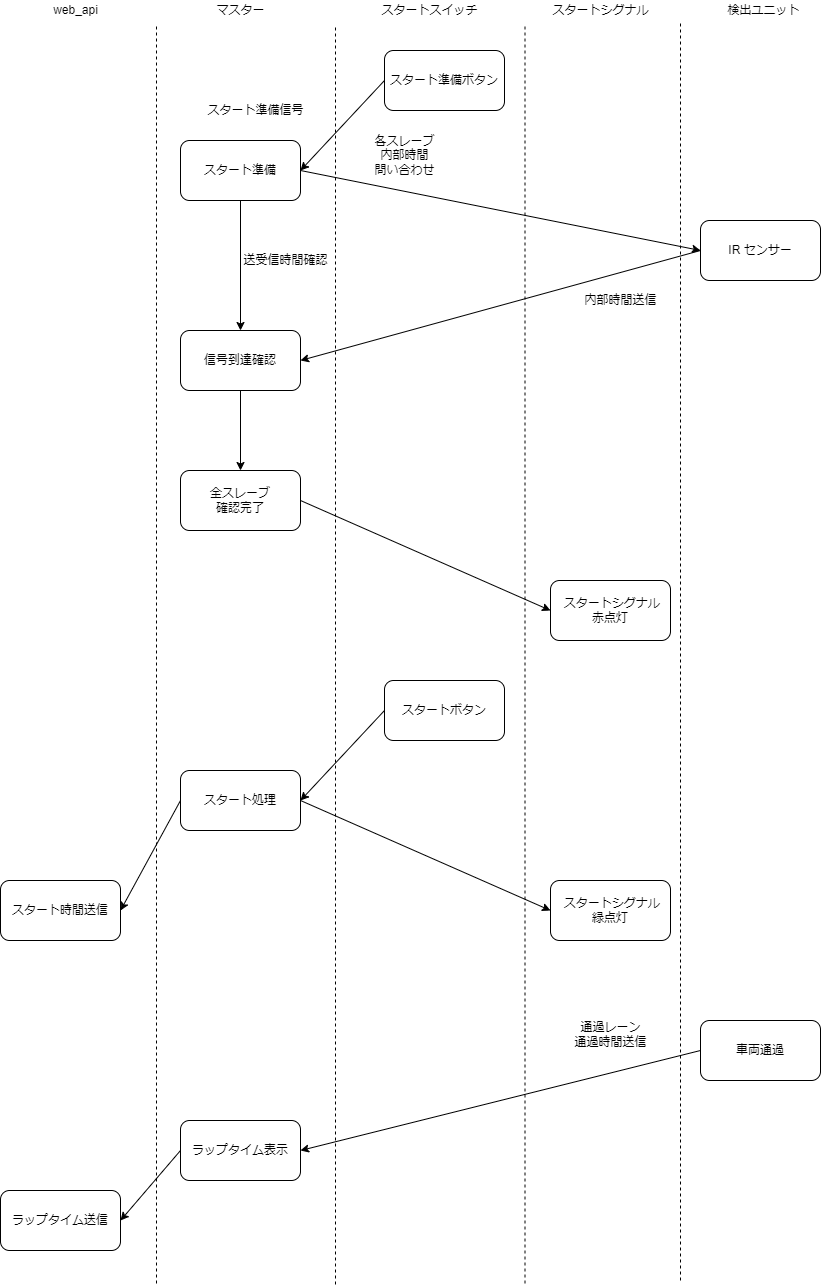

The diagram above was exported from draw.io. Its source (the exported page's mxGraphModel, read from the mxfile embedded in the PNG):
<mxGraphModel dx="2690" dy="1032" grid="1" gridSize="10" guides="1" tooltips="1" connect="1" arrows="1" fold="1" page="1" pageScale="1" pageWidth="827" pageHeight="1169" background="#ffffff" math="0" shadow="0">
  <root>
    <mxCell id="0" />
    <mxCell id="1" parent="0" />
    <mxCell id="48" style="edgeStyle=none;html=1;exitX=0;exitY=0.5;exitDx=0;exitDy=0;entryX=1;entryY=0.5;entryDx=0;entryDy=0;endArrow=classic;endFill=1;" parent="1" source="43" target="44" edge="1">
      <mxGeometry relative="1" as="geometry" />
    </mxCell>
    <mxCell id="43" value="スタート準備ボタン" style="rounded=1;whiteSpace=wrap;html=1;" parent="1" vertex="1">
      <mxGeometry x="354" y="770" width="120" height="60" as="geometry" />
    </mxCell>
    <mxCell id="49" style="edgeStyle=none;html=1;exitX=1;exitY=0.5;exitDx=0;exitDy=0;entryX=0;entryY=0.5;entryDx=0;entryDy=0;startArrow=none;startFill=0;endArrow=classic;endFill=1;" parent="1" source="44" target="45" edge="1">
      <mxGeometry relative="1" as="geometry" />
    </mxCell>
    <mxCell id="55" style="edgeStyle=none;html=1;exitX=0.5;exitY=1;exitDx=0;exitDy=0;entryX=0.5;entryY=0;entryDx=0;entryDy=0;startArrow=none;startFill=0;endArrow=classic;endFill=1;" parent="1" source="44" target="52" edge="1">
      <mxGeometry relative="1" as="geometry" />
    </mxCell>
    <mxCell id="44" value="スタート準備" style="rounded=1;whiteSpace=wrap;html=1;" parent="1" vertex="1">
      <mxGeometry x="150" y="860" width="120" height="60" as="geometry" />
    </mxCell>
    <mxCell id="53" style="edgeStyle=none;html=1;exitX=0;exitY=0.5;exitDx=0;exitDy=0;entryX=1;entryY=0.5;entryDx=0;entryDy=0;startArrow=none;startFill=0;endArrow=classic;endFill=1;" parent="1" source="45" target="52" edge="1">
      <mxGeometry relative="1" as="geometry" />
    </mxCell>
    <mxCell id="45" value="IR センサー" style="rounded=1;whiteSpace=wrap;html=1;" parent="1" vertex="1">
      <mxGeometry x="670" y="940" width="120" height="60" as="geometry" />
    </mxCell>
    <mxCell id="50" value="スタート準備信号" style="text;html=1;resizable=0;autosize=1;align=center;verticalAlign=middle;points=[];fillColor=none;strokeColor=none;rounded=0;" parent="1" vertex="1">
      <mxGeometry x="170" y="820" width="110" height="20" as="geometry" />
    </mxCell>
    <mxCell id="51" value="各スレーブ&lt;br&gt;内部時間&lt;br&gt;問い合わせ" style="text;html=1;resizable=0;autosize=1;align=center;verticalAlign=middle;points=[];fillColor=none;strokeColor=none;rounded=0;" parent="1" vertex="1">
      <mxGeometry x="334" y="850" width="80" height="50" as="geometry" />
    </mxCell>
    <mxCell id="63" style="edgeStyle=none;html=1;exitX=0.5;exitY=1;exitDx=0;exitDy=0;entryX=0.5;entryY=0;entryDx=0;entryDy=0;startArrow=none;startFill=0;endArrow=classic;endFill=1;" parent="1" source="52" target="62" edge="1">
      <mxGeometry relative="1" as="geometry" />
    </mxCell>
    <mxCell id="52" value="信号到達確認" style="rounded=1;whiteSpace=wrap;html=1;" parent="1" vertex="1">
      <mxGeometry x="150" y="1050" width="120" height="60" as="geometry" />
    </mxCell>
    <mxCell id="54" value="内部時間送信" style="text;html=1;resizable=0;autosize=1;align=center;verticalAlign=middle;points=[];fillColor=none;strokeColor=none;rounded=0;" parent="1" vertex="1">
      <mxGeometry x="545" y="1010" width="90" height="20" as="geometry" />
    </mxCell>
    <mxCell id="57" value="送受信時間確認" style="text;html=1;resizable=0;autosize=1;align=center;verticalAlign=middle;points=[];fillColor=none;strokeColor=none;rounded=0;" parent="1" vertex="1">
      <mxGeometry x="205" y="970" width="100" height="20" as="geometry" />
    </mxCell>
    <mxCell id="60" value="&amp;nbsp;スタートシグナル&lt;br&gt;赤点灯" style="rounded=1;whiteSpace=wrap;html=1;" parent="1" vertex="1">
      <mxGeometry x="520" y="1300" width="120" height="60" as="geometry" />
    </mxCell>
    <mxCell id="64" style="edgeStyle=none;html=1;exitX=1;exitY=0.5;exitDx=0;exitDy=0;entryX=0;entryY=0.5;entryDx=0;entryDy=0;startArrow=none;startFill=0;endArrow=classic;endFill=1;" parent="1" source="62" target="60" edge="1">
      <mxGeometry relative="1" as="geometry" />
    </mxCell>
    <mxCell id="62" value="全スレーブ&lt;br&gt;確認完了" style="rounded=1;whiteSpace=wrap;html=1;" parent="1" vertex="1">
      <mxGeometry x="150" y="1190" width="120" height="60" as="geometry" />
    </mxCell>
    <mxCell id="67" style="edgeStyle=none;html=1;exitX=0;exitY=0.5;exitDx=0;exitDy=0;entryX=1;entryY=0.5;entryDx=0;entryDy=0;startArrow=none;startFill=0;endArrow=classic;endFill=1;" parent="1" source="65" target="66" edge="1">
      <mxGeometry relative="1" as="geometry" />
    </mxCell>
    <mxCell id="65" value="スタートボタン" style="rounded=1;whiteSpace=wrap;html=1;" parent="1" vertex="1">
      <mxGeometry x="354" y="1400" width="120" height="60" as="geometry" />
    </mxCell>
    <mxCell id="69" style="edgeStyle=none;html=1;exitX=1;exitY=0.5;exitDx=0;exitDy=0;entryX=0;entryY=0.5;entryDx=0;entryDy=0;startArrow=none;startFill=0;endArrow=classic;endFill=1;" parent="1" source="66" target="68" edge="1">
      <mxGeometry relative="1" as="geometry" />
    </mxCell>
    <mxCell id="72" style="edgeStyle=none;html=1;exitX=0;exitY=0.5;exitDx=0;exitDy=0;entryX=1;entryY=0.5;entryDx=0;entryDy=0;startArrow=none;startFill=0;endArrow=classic;endFill=1;" parent="1" source="66" target="71" edge="1">
      <mxGeometry relative="1" as="geometry" />
    </mxCell>
    <mxCell id="66" value="スタート処理" style="rounded=1;whiteSpace=wrap;html=1;" parent="1" vertex="1">
      <mxGeometry x="150" y="1490" width="120" height="60" as="geometry" />
    </mxCell>
    <mxCell id="68" value="&amp;nbsp;スタートシグナル&lt;br&gt;緑点灯" style="rounded=1;whiteSpace=wrap;html=1;" parent="1" vertex="1">
      <mxGeometry x="520" y="1600" width="120" height="60" as="geometry" />
    </mxCell>
    <mxCell id="71" value="スタート時間送信" style="rounded=1;whiteSpace=wrap;html=1;" parent="1" vertex="1">
      <mxGeometry x="-30" y="1600" width="120" height="60" as="geometry" />
    </mxCell>
    <mxCell id="75" style="edgeStyle=none;html=1;exitX=0;exitY=0.5;exitDx=0;exitDy=0;entryX=1;entryY=0.5;entryDx=0;entryDy=0;startArrow=none;startFill=0;endArrow=classic;endFill=1;" parent="1" source="73" target="74" edge="1">
      <mxGeometry relative="1" as="geometry" />
    </mxCell>
    <mxCell id="73" value="車両通過" style="rounded=1;whiteSpace=wrap;html=1;" parent="1" vertex="1">
      <mxGeometry x="670" y="1740" width="120" height="60" as="geometry" />
    </mxCell>
    <mxCell id="78" style="edgeStyle=none;html=1;exitX=0;exitY=0.5;exitDx=0;exitDy=0;entryX=1;entryY=0.5;entryDx=0;entryDy=0;startArrow=none;startFill=0;endArrow=classic;endFill=1;" parent="1" source="74" target="77" edge="1">
      <mxGeometry relative="1" as="geometry" />
    </mxCell>
    <mxCell id="74" value="ラップタイム表示" style="rounded=1;whiteSpace=wrap;html=1;" parent="1" vertex="1">
      <mxGeometry x="150" y="1840" width="120" height="60" as="geometry" />
    </mxCell>
    <mxCell id="76" value="通過レーン&lt;br&gt;通過時間送信" style="text;html=1;resizable=0;autosize=1;align=center;verticalAlign=middle;points=[];fillColor=none;strokeColor=none;rounded=0;" parent="1" vertex="1">
      <mxGeometry x="535" y="1739" width="90" height="30" as="geometry" />
    </mxCell>
    <mxCell id="77" value="ラップタイム送信" style="rounded=1;whiteSpace=wrap;html=1;" parent="1" vertex="1">
      <mxGeometry x="-30" y="1910" width="120" height="60" as="geometry" />
    </mxCell>
    <mxCell id="79" value="" style="endArrow=none;dashed=1;html=1;" parent="1" edge="1">
      <mxGeometry width="50" height="50" relative="1" as="geometry">
        <mxPoint x="126" y="2003" as="sourcePoint" />
        <mxPoint x="126" y="743" as="targetPoint" />
      </mxGeometry>
    </mxCell>
    <mxCell id="80" value="" style="endArrow=none;dashed=1;html=1;" parent="1" edge="1">
      <mxGeometry width="50" height="50" relative="1" as="geometry">
        <mxPoint x="305" y="2004" as="sourcePoint" />
        <mxPoint x="305" y="744" as="targetPoint" />
      </mxGeometry>
    </mxCell>
    <mxCell id="81" value="" style="endArrow=none;dashed=1;html=1;" parent="1" edge="1">
      <mxGeometry width="50" height="50" relative="1" as="geometry">
        <mxPoint x="494.5" y="2003" as="sourcePoint" />
        <mxPoint x="494.5" y="743" as="targetPoint" />
      </mxGeometry>
    </mxCell>
    <mxCell id="82" value="" style="endArrow=none;dashed=1;html=1;" parent="1" edge="1">
      <mxGeometry width="50" height="50" relative="1" as="geometry">
        <mxPoint x="650" y="2000" as="sourcePoint" />
        <mxPoint x="650" y="740" as="targetPoint" />
      </mxGeometry>
    </mxCell>
    <mxCell id="83" value="web_api" style="text;html=1;resizable=0;autosize=1;align=center;verticalAlign=middle;points=[];fillColor=none;strokeColor=none;rounded=0;" parent="1" vertex="1">
      <mxGeometry x="15" y="720" width="60" height="20" as="geometry" />
    </mxCell>
    <mxCell id="84" value="マスター" style="text;html=1;resizable=0;autosize=1;align=center;verticalAlign=middle;points=[];fillColor=none;strokeColor=none;rounded=0;" parent="1" vertex="1">
      <mxGeometry x="180" y="720" width="60" height="20" as="geometry" />
    </mxCell>
    <mxCell id="85" value="スタートスイッチ" style="text;html=1;resizable=0;autosize=1;align=center;verticalAlign=middle;points=[];fillColor=none;strokeColor=none;rounded=0;" parent="1" vertex="1">
      <mxGeometry x="344" y="720" width="110" height="20" as="geometry" />
    </mxCell>
    <mxCell id="86" value="スタートシグナル" style="text;html=1;resizable=0;autosize=1;align=center;verticalAlign=middle;points=[];fillColor=none;strokeColor=none;rounded=0;" parent="1" vertex="1">
      <mxGeometry x="515" y="720" width="110" height="20" as="geometry" />
    </mxCell>
    <mxCell id="87" value="検出ユニット" style="text;html=1;resizable=0;autosize=1;align=center;verticalAlign=middle;points=[];fillColor=none;strokeColor=none;rounded=0;" parent="1" vertex="1">
      <mxGeometry x="688" y="720" width="90" height="20" as="geometry" />
    </mxCell>
  </root>
</mxGraphModel>